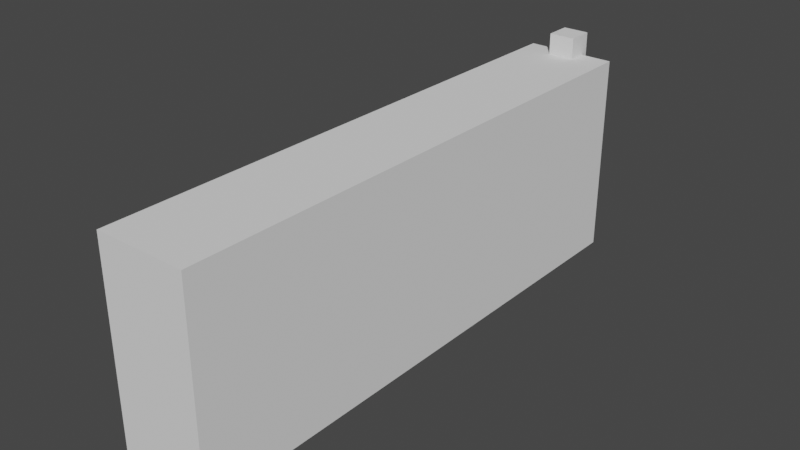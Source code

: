 # Source: Rifle.blend  (saved by Blender 2.90.8; exported with 4.5.12 LTS)
import bpy
from mathutils import Matrix  # noqa: F401  (used for matrix-valued properties, if any)

bpy.ops.wm.read_factory_settings(use_empty=True)
scene = bpy.context.scene
scene.name = 'Scene'

# ---- collections
col_collection = bpy.data.collections.new('Collection'); scene.collection.children.link(col_collection)

# ---- world
world_world = bpy.data.worlds.new('World'); scene.world = world_world
world_world.use_nodes = True; world_world.node_tree.nodes.clear()
_N = world_world.node_tree.nodes; _L = world_world.node_tree.links
n0 = _N.new('ShaderNodeOutputWorld'); n0.name = 'World Output'; n0.location = (300, 300)
n1 = _N.new('ShaderNodeBackground'); n1.name = 'Background'; n1.location = (10, 300)
n1.inputs[0].default_value = (0.05088, 0.05088, 0.05088, 1.0)
_L.new(n1.outputs[0], n0.inputs[0])
n0.is_active_output = True
world_world.color = (0.05088, 0.05088, 0.05088)
world_world.use_sun_shadow = False
world_world.sun_shadow_jitter_overblur = 0.0

# ---- meshes
me_cylinder_001 = bpy.data.meshes.new('Cylinder.001')
me_cylinder_001.from_pydata([(-0.2012, -0.7072, -0.1218), (-0.2012, -0.5163, -0.3127), (-0.2012, -0.7072, -0.3127), (0.2012, -0.7072, -0.1218), (0.2012, -0.5163, -0.3127), (0.2012, -0.7072, -0.3127), (-1.062e-07, 0.9107, 3.694), (0.6864, 0.9107, 3.694), (0.6864, 0.5, 3.694), (0.6864, 1.341e-07, 3.694), (0.6864, -0.5526, 3.694), (2.741e-07, -0.5526, 3.694), (-0.6864, -0.5526, 3.694), (-0.6864, -3.874e-07, 3.694), (-0.6864, 0.5, 3.694), (-0.6864, 0.9107, 3.694), (-1.062e-07, 0.9107, -0.259), (0.6864, 0.9107, -0.259), (0.6864, 0.5, -0.259), (0.6864, 2.98e-08, -0.259), (0.6864, -0.5526, -0.259), (-0.6864, -0.5526, -0.259), (-0.6864, -4.917e-07, -0.259), (-0.6864, 0.5, -0.259), (-0.6864, 0.9107, -0.259), (0.2012, -0.5526, -0.259), (0.2012, -0.5163, -0.259), (-0.2012, -0.5163, -0.259), (2.741e-07, -0.5526, -0.1218), (0.2012, -0.5526, -0.1218), (-0.2012, -0.5526, -0.1218), (-0.2012, -0.5526, -0.259)], [], [(1, 4, 5, 2), (4, 26, 25, 29, 3, 5), (1, 27, 26, 4), (5, 3, 0, 2), (16, 6, 7, 17), (17, 7, 8, 18), (18, 8, 9, 19), (19, 9, 10, 20), (20, 10, 11, 28, 29, 25), (21, 12, 13, 22), (22, 13, 14, 23), (23, 14, 15, 24), (24, 15, 6, 16), (7, 6, 15, 14, 13, 12, 11, 10, 9, 8), (24, 16, 17, 18, 19, 20, 25, 26, 27, 31, 21, 22, 23), (31, 30, 28, 11, 12, 21), (30, 31, 27, 1, 2, 0), (29, 28, 30, 0, 3)])
_uv = me_cylinder_001.uv_layers.new(name='UVMap')
_uv.uv.foreach_set('vector', [0.375, 0.25, 0.375, 0.5, 0.625, 0.5, 0.625, 0.25, 0.375, 0.5, 0.375, 0.5703, 0.4225, 0.5703, 0.4225, 0.75, 0.625, 0.75, 0.625, 0.5, 0.125, 0.5, 0.125, 0.5703, 0.375, 0.5703, 0.375, 0.5, 0.625, 0.5, 0.625, 0.75, 0.875, 0.75, 0.875, 0.5, 1.0, 0.5789, 1.0, 1.0, 0.9167, 1.0, 0.9167, 0.5789, 0.9167, 0.5789, 0.9167, 1.0, 0.8333, 1.0, 0.8333, 0.5789, 0.8333, 0.5789, 0.8333, 1.0, 0.75, 1.0, 0.75, 0.5789, 0.75, 0.5789, 0.75, 1.0, 0.6667, 1.0, 0.6667, 0.5789, 0.6667, 0.5789, 0.6667, 1.0, 0.5833, 1.0, 0.5833, 0.5935, 0.6078, 0.5935, 0.6078, 0.5789, 0.3333, 0.5789, 0.3333, 1.0, 0.25, 1.0, 0.25, 0.5789, 0.25, 0.5789, 0.25, 1.0, 0.1667, 1.0, 0.1667, 0.5789, 0.1667, 0.5789, 0.1667, 1.0, 0.08333, 1.0, 0.08333, 0.5789, 0.08333, 0.5789, 0.08333, 1.0, 7.451e-08, 1.0, 7.451e-08, 0.5789, 0.37, 0.4578, 0.25, 0.49, 0.13, 0.4578, 0.04215, 0.37, 0.01, 0.25, 0.04215, 0.13, 0.37, 0.04215, 0.4578, 0.13, 0.49, 0.25, 0.4578, 0.37, 0.08333, 0.5789, 1.0, 0.5789, 0.9167, 0.5789, 0.8333, 0.5789, 0.75, 0.5789, 0.6667, 0.5789, 0.49, 0.5789, 0.4972, 0.5789, 0.398, 0.5789, 0.3922, 0.5789, 0.3333, 0.5789, 0.25, 0.5789, 0.1667, 0.5789, 0.3922, 0.5789, 0.3922, 0.5935, 0.4167, 0.5935, 0.4167, 1.0, 0.3333, 1.0, 0.3333, 0.5789, 0.4225, 0.0, 0.4225, 0.1797, 0.375, 0.1797, 0.375, 0.25, 0.625, 0.25, 0.625, 0.0, 0.4225, 0.75, 0.4225, 0.875, 0.4225, 1.0, 0.625, 1.0, 0.625, 0.75])
me_cylinder_001.use_remesh_fix_poles = True
me_cylinder_001.use_remesh_preserve_attributes = False
me_cylinder_001.use_mirror_vertex_groups = False
me_cylinder_001.update()
me_cube = bpy.data.meshes.new('Cube')
me_cube.from_pydata([(-1.0, -1.0, -1.0), (-1.0, -1.0, 1.0), (-1.0, 1.0, -1.0), (-1.0, 1.0, 1.0), (1.0, -1.0, -1.0), (1.0, -1.0, 1.0), (1.0, 1.0, -1.0), (1.0, 1.0, 1.0)], [], [(0, 1, 3, 2), (2, 3, 7, 6), (6, 7, 5, 4), (4, 5, 1, 0), (2, 6, 4, 0), (7, 3, 1, 5)])
_uv = me_cube.uv_layers.new(name='UVMap')
_uv.uv.foreach_set('vector', [0.375, 0.0, 0.625, 0.0, 0.625, 0.25, 0.375, 0.25, 0.375, 0.25, 0.625, 0.25, 0.625, 0.5, 0.375, 0.5, 0.375, 0.5, 0.625, 0.5, 0.625, 0.75, 0.375, 0.75, 0.375, 0.75, 0.625, 0.75, 0.625, 1.0, 0.375, 1.0, 0.125, 0.5, 0.375, 0.5, 0.375, 0.75, 0.125, 0.75, 0.625, 0.5, 0.875, 0.5, 0.875, 0.75, 0.625, 0.75])
me_cube.use_remesh_fix_poles = True
me_cube.use_remesh_preserve_attributes = False
me_cube.use_mirror_vertex_groups = False
me_cube.update()

# ---- objects
ob_cylinder = bpy.data.objects.new('Cylinder', me_cylinder_001)
ob_cube = bpy.data.objects.new('Cube', me_cube)

# ---- transforms, parenting, visibility, modifiers, constraints
ob_cylinder.location = (0.0, 0.0, 0.0)
ob_cylinder.rotation_euler = (-4.712, 3.142, 6.253e-14)
ob_cylinder.scale = (-0.4744, 1.0, 1.0)
ob_cylinder.lineart.crease_threshold = 0.0
ob_cube.location = (0.0, 0.2173, 0.6117)
ob_cube.scale = (0.09546, 0.09546, 0.09546)
ob_cube.lineart.crease_threshold = 0.0

# ---- collection membership
col_collection.objects.link(ob_cylinder)
col_collection.objects.link(ob_cube)

# ---- scene / render settings (as saved in the file)
scene.frame_start = 1; scene.frame_end = 250; scene.frame_set(1)
scene.render.engine = 'BLENDER_EEVEE_NEXT'
scene.cycles.use_denoising = False
scene.cycles.samples = 128
scene.cycles.sampling_pattern = 'TABULATED_SOBOL'
scene.cycles.use_adaptive_sampling = False
scene.cycles.use_light_tree = False
scene.view_settings.view_transform = 'Filmic'
bpy.context.view_layer.update()

# ---- added for rendering (the .blend has no active camera and no usable light): camera, sun
cam_auto = bpy.data.cameras.new('AutoCamera')
cam_auto.lens = 50.0
cam_auto.sensor_width = 36.0
cam_auto.clip_end = 1000.0
ob_auto_camera = bpy.data.objects.new('AutoCamera', cam_auto)
scene.collection.objects.link(ob_auto_camera)
ob_auto_camera.location = (4.04298, -6.54213, 3.13264)
ob_auto_camera.rotation_euler = (1.09748, -7.21219e-08, 0.694738)
scene.camera = ob_auto_camera
light_auto_sun = bpy.data.lights.new('AutoSun', 'SUN')
light_auto_sun.energy = 3.0
light_auto_sun.angle = 0.0523599
ob_auto_sun = bpy.data.objects.new('AutoSun', light_auto_sun)
scene.collection.objects.link(ob_auto_sun)
ob_auto_sun.rotation_euler = (0.872665, 0.174533, 0.523599)
bpy.context.view_layer.update()
